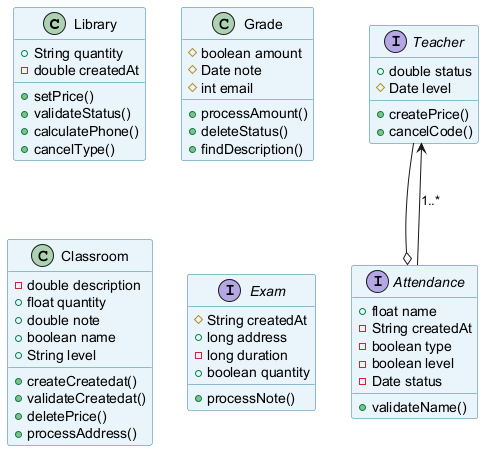

The diagram above was rendered by PlantUML. Its source (embedded in the PNG):
@startuml
skinparam backgroundColor #FFFFFF
skinparam classBackgroundColor #E8F4FA
skinparam classBorderColor #2C7DA0
class Library {
  +String quantity
  -double createdAt
  +setPrice()
  +validateStatus()
  +calculatePhone()
  +cancelType()
}
interface Teacher {
  +double status
  #Date level
  +createPrice()
  +cancelCode()
}
class Grade {
  #boolean amount
  #Date note
  #int email
  +processAmount()
  +deleteStatus()
  +findDescription()
}
class Classroom {
  -double description
  +float quantity
  +double note
  +boolean name
  +String level
  +createCreatedat()
  +validateCreatedat()
  +deletePrice()
  +processAddress()
}
interface Exam {
  #String createdAt
  +long address
  -long duration
  +boolean quantity
  +processNote()
}
interface Attendance {
  +float name
  -String createdAt
  -boolean type
  -boolean level
  -Date status
  +validateName()
}
Teacher --o Attendance
Attendance --> Teacher : "1..*"
@enduml